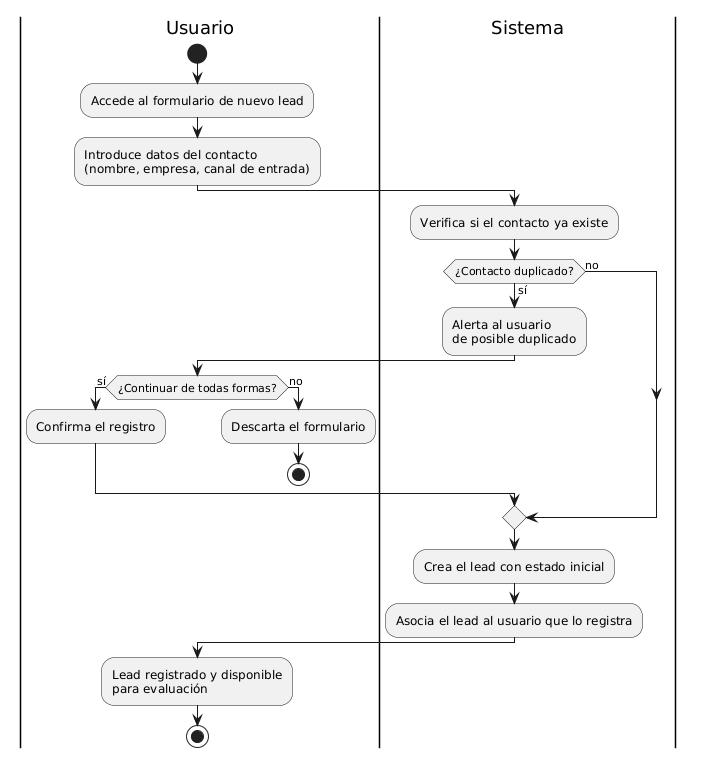

The diagram above was rendered by PlantUML. Its source (embedded in the PNG):
@startuml
skinparam shadowing false
skinparam actorStyle none

|Usuario|
start
:Accede al formulario de nuevo lead;
:Introduce datos del contacto\n(nombre, empresa, canal de entrada);

|Sistema|
:Verifica si el contacto ya existe;

if (¿Contacto duplicado?) then (sí)
  :Alerta al usuario\nde posible duplicado;
  |Usuario|
  if (¿Continuar de todas formas?) then (sí)
    :Confirma el registro;
  else (no)
    :Descarta el formulario;
    stop
  endif
else (no)
endif

|Sistema|
:Crea el lead con estado inicial;
:Asocia el lead al usuario que lo registra;

|Usuario|
:Lead registrado y disponible\npara evaluación;
stop
@enduml